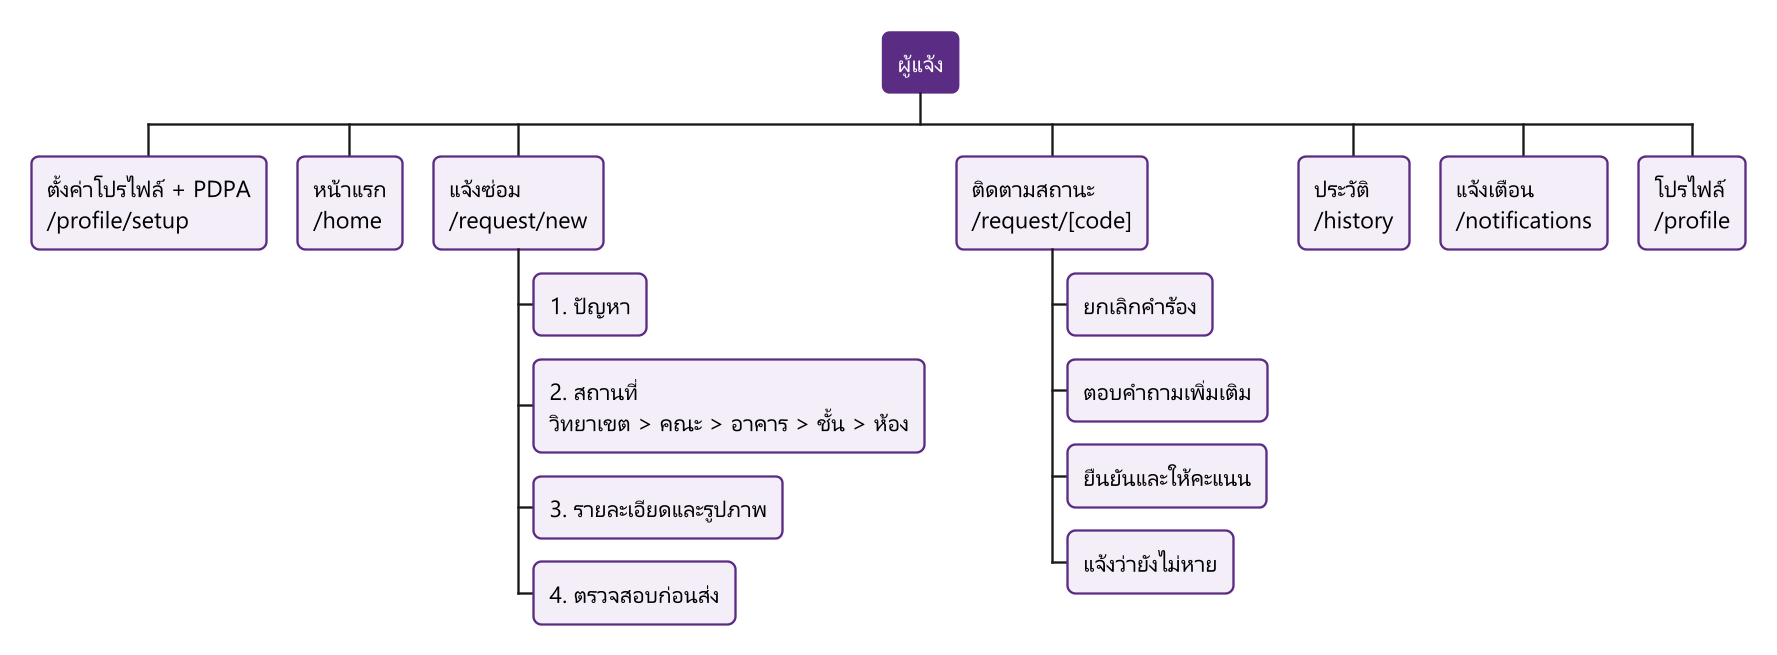

The diagram above was rendered by PlantUML. Its source (embedded in the PNG):
@startwbs ia-reporter
' สถาปัตยกรรมสารสนเทศ เฉพาะส่วนผู้แจ้ง แยกจาก 07-ia.puml ให้อ่านได้บนสไลด์
skinparam defaultFontName "Leelawadee UI"
skinparam defaultFontSize 15
skinparam dpi 150
<style>
wbsDiagram {
  node {
    BackgroundColor #F4EEF9
    LineColor #5B2C83
    RoundCorner 10
  }
  :depth(0) {
    BackgroundColor #5B2C83
    FontColor white
  }
</style>
* ผู้แจ้ง
** ตั้งค่าโปรไฟล์ + PDPA\n/profile/setup
** หน้าแรก\n/home
** แจ้งซ่อม\n/request/new
*** 1. ปัญหา
*** 2. สถานที่\nวิทยาเขต > คณะ > อาคาร > ชั้น > ห้อง
*** 3. รายละเอียดและรูปภาพ
*** 4. ตรวจสอบก่อนส่ง
** ติดตามสถานะ\n/request/[code]
*** ยกเลิกคำร้อง
*** ตอบคำถามเพิ่มเติม
*** ยืนยันและให้คะแนน
*** แจ้งว่ายังไม่หาย
** ประวัติ\n/history
** แจ้งเตือน\n/notifications
** โปรไฟล์\n/profile
@endwbs